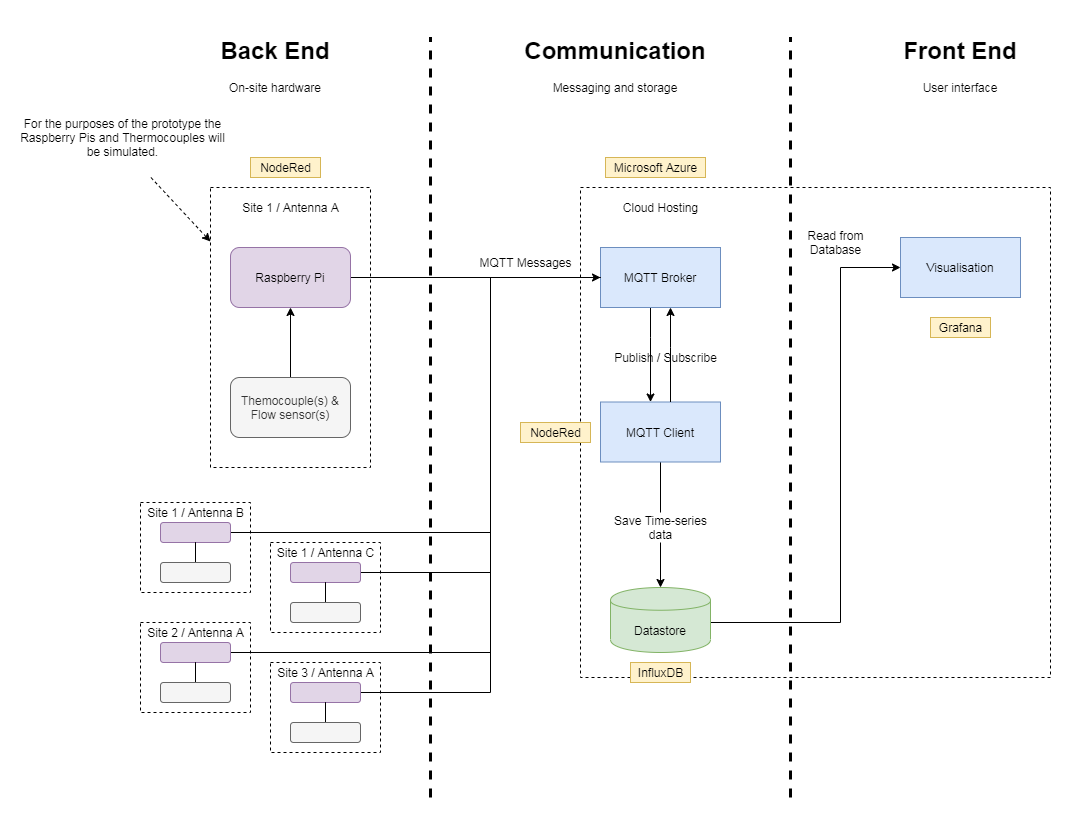

The diagram above was exported from draw.io. Its source (the exported page's mxGraphModel, read from the mxfile embedded in the PNG):
<mxGraphModel dx="1913" dy="807" grid="1" gridSize="10" guides="1" tooltips="1" connect="1" arrows="1" fold="1" page="1" pageScale="1" pageWidth="827" pageHeight="1169" math="0" shadow="0">
  <root>
    <mxCell id="0" />
    <mxCell id="1" parent="0" />
    <mxCell id="KO5914jgpo3kJzEIsXyY-63" value="" style="rounded=0;whiteSpace=wrap;html=1;dashed=1;" parent="1" vertex="1">
      <mxGeometry x="110" y="270" width="470" height="490" as="geometry" />
    </mxCell>
    <mxCell id="KO5914jgpo3kJzEIsXyY-16" value="" style="rounded=0;whiteSpace=wrap;html=1;dashed=1;" parent="1" vertex="1">
      <mxGeometry x="-200" y="625" width="110" height="90" as="geometry" />
    </mxCell>
    <mxCell id="KO5914jgpo3kJzEIsXyY-12" value="" style="rounded=0;whiteSpace=wrap;html=1;dashed=1;" parent="1" vertex="1">
      <mxGeometry x="-260" y="270" width="160" height="280" as="geometry" />
    </mxCell>
    <mxCell id="KO5914jgpo3kJzEIsXyY-20" style="edgeStyle=orthogonalEdgeStyle;rounded=0;orthogonalLoop=1;jettySize=auto;html=1;endArrow=none;endFill=0;" parent="1" source="KO5914jgpo3kJzEIsXyY-2" target="EmqnMG89vFTl3uHL04Bf-3" edge="1">
      <mxGeometry relative="1" as="geometry">
        <Array as="points">
          <mxPoint x="20" y="655" />
          <mxPoint x="20" y="360" />
        </Array>
      </mxGeometry>
    </mxCell>
    <mxCell id="KO5914jgpo3kJzEIsXyY-2" value="" style="rounded=1;whiteSpace=wrap;html=1;fillColor=#e1d5e7;strokeColor=#9673a6;" parent="1" vertex="1">
      <mxGeometry x="-180" y="645" width="70" height="20" as="geometry" />
    </mxCell>
    <mxCell id="EmqnMG89vFTl3uHL04Bf-5" style="edgeStyle=orthogonalEdgeStyle;rounded=0;orthogonalLoop=1;jettySize=auto;html=1;" parent="1" source="EmqnMG89vFTl3uHL04Bf-1" target="EmqnMG89vFTl3uHL04Bf-2" edge="1">
      <mxGeometry relative="1" as="geometry" />
    </mxCell>
    <mxCell id="EmqnMG89vFTl3uHL04Bf-1" value="Themocouple(s) &amp;amp; Flow sensor(s)" style="rounded=1;whiteSpace=wrap;html=1;fillColor=#f5f5f5;strokeColor=#666666;fontColor=#333333;" parent="1" vertex="1">
      <mxGeometry x="-240" y="460" width="120" height="60" as="geometry" />
    </mxCell>
    <mxCell id="EmqnMG89vFTl3uHL04Bf-8" style="edgeStyle=orthogonalEdgeStyle;rounded=0;orthogonalLoop=1;jettySize=auto;html=1;" parent="1" source="EmqnMG89vFTl3uHL04Bf-2" target="EmqnMG89vFTl3uHL04Bf-3" edge="1">
      <mxGeometry relative="1" as="geometry">
        <Array as="points" />
      </mxGeometry>
    </mxCell>
    <mxCell id="EmqnMG89vFTl3uHL04Bf-2" value="Raspberry Pi" style="rounded=1;whiteSpace=wrap;html=1;fillColor=#e1d5e7;strokeColor=#9673a6;" parent="1" vertex="1">
      <mxGeometry x="-240" y="330" width="120" height="60" as="geometry" />
    </mxCell>
    <mxCell id="EmqnMG89vFTl3uHL04Bf-11" style="edgeStyle=orthogonalEdgeStyle;rounded=0;orthogonalLoop=1;jettySize=auto;html=1;" parent="1" source="EmqnMG89vFTl3uHL04Bf-3" target="EmqnMG89vFTl3uHL04Bf-4" edge="1">
      <mxGeometry relative="1" as="geometry">
        <Array as="points">
          <mxPoint x="180" y="420" />
          <mxPoint x="180" y="420" />
        </Array>
      </mxGeometry>
    </mxCell>
    <mxCell id="EmqnMG89vFTl3uHL04Bf-3" value="MQTT Broker" style="rounded=0;whiteSpace=wrap;html=1;fillColor=#dae8fc;strokeColor=#6c8ebf;" parent="1" vertex="1">
      <mxGeometry x="130" y="330" width="120" height="60" as="geometry" />
    </mxCell>
    <mxCell id="KO5914jgpo3kJzEIsXyY-6" style="edgeStyle=orthogonalEdgeStyle;rounded=0;orthogonalLoop=1;jettySize=auto;html=1;" parent="1" source="EmqnMG89vFTl3uHL04Bf-12" target="N_C8zmnqulG8eHltfivD-9" edge="1">
      <mxGeometry relative="1" as="geometry">
        <Array as="points" />
        <mxPoint x="190" y="675" as="targetPoint" />
      </mxGeometry>
    </mxCell>
    <mxCell id="WhJ4jgMzGTEI5jCQ6CaK-10" style="rounded=0;orthogonalLoop=1;jettySize=auto;html=1;endArrow=none;endFill=0;" parent="1" source="EmqnMG89vFTl3uHL04Bf-4" target="EmqnMG89vFTl3uHL04Bf-12" edge="1">
      <mxGeometry relative="1" as="geometry" />
    </mxCell>
    <mxCell id="EmqnMG89vFTl3uHL04Bf-4" value="MQTT Client" style="rounded=0;whiteSpace=wrap;html=1;fillColor=#dae8fc;strokeColor=#6c8ebf;" parent="1" vertex="1">
      <mxGeometry x="130" y="484.5" width="120" height="60" as="geometry" />
    </mxCell>
    <mxCell id="EmqnMG89vFTl3uHL04Bf-9" value="MQTT Messages" style="text;html=1;align=center;verticalAlign=middle;resizable=0;points=[];autosize=1;" parent="1" vertex="1">
      <mxGeometry y="335" width="110" height="20" as="geometry" />
    </mxCell>
    <mxCell id="EmqnMG89vFTl3uHL04Bf-10" value="Microsoft Azure" style="text;html=1;align=center;verticalAlign=middle;resizable=0;points=[];autosize=1;fillColor=#fff2cc;strokeColor=#d6b656;" parent="1" vertex="1">
      <mxGeometry x="135" y="240" width="100" height="20" as="geometry" />
    </mxCell>
    <mxCell id="EmqnMG89vFTl3uHL04Bf-13" value="Visualisation" style="rounded=0;whiteSpace=wrap;html=1;fillColor=#dae8fc;strokeColor=#6c8ebf;" parent="1" vertex="1">
      <mxGeometry x="430" y="320" width="120" height="60" as="geometry" />
    </mxCell>
    <mxCell id="EmqnMG89vFTl3uHL04Bf-15" value="Read from&lt;br&gt;Database" style="text;html=1;align=center;verticalAlign=middle;resizable=0;points=[];autosize=1;rotation=0;" parent="1" vertex="1">
      <mxGeometry x="330" y="310" width="70" height="30" as="geometry" />
    </mxCell>
    <mxCell id="EmqnMG89vFTl3uHL04Bf-17" value="Grafana" style="text;html=1;align=center;verticalAlign=middle;resizable=0;points=[];autosize=1;fillColor=#fff2cc;strokeColor=#d6b656;" parent="1" vertex="1">
      <mxGeometry x="460" y="400" width="60" height="20" as="geometry" />
    </mxCell>
    <mxCell id="EmqnMG89vFTl3uHL04Bf-23" value="InfluxDB" style="text;html=1;align=center;verticalAlign=middle;resizable=0;points=[];autosize=1;fillColor=#fff2cc;strokeColor=#d6b656;" parent="1" vertex="1">
      <mxGeometry x="160" y="745" width="60" height="20" as="geometry" />
    </mxCell>
    <mxCell id="EmqnMG89vFTl3uHL04Bf-25" value="NodeRed" style="text;html=1;align=center;verticalAlign=middle;resizable=0;points=[];autosize=1;fillColor=#fff2cc;strokeColor=#d6b656;" parent="1" vertex="1">
      <mxGeometry x="-220" y="240" width="70" height="20" as="geometry" />
    </mxCell>
    <mxCell id="KO5914jgpo3kJzEIsXyY-10" style="edgeStyle=orthogonalEdgeStyle;rounded=0;orthogonalLoop=1;jettySize=auto;html=1;endArrow=classic;endFill=1;" parent="1" target="EmqnMG89vFTl3uHL04Bf-13" edge="1">
      <mxGeometry relative="1" as="geometry">
        <Array as="points">
          <mxPoint x="370" y="705" />
          <mxPoint x="370" y="350" />
        </Array>
        <mxPoint x="240" y="705" as="sourcePoint" />
      </mxGeometry>
    </mxCell>
    <mxCell id="EmqnMG89vFTl3uHL04Bf-12" value="Save Time-series&lt;br&gt;data" style="text;html=1;align=center;verticalAlign=middle;resizable=0;points=[];autosize=1;rotation=0;" parent="1" vertex="1">
      <mxGeometry x="135" y="595" width="110" height="30" as="geometry" />
    </mxCell>
    <mxCell id="KO5914jgpo3kJzEIsXyY-18" style="edgeStyle=orthogonalEdgeStyle;rounded=0;orthogonalLoop=1;jettySize=auto;html=1;endArrow=none;endFill=0;" parent="1" source="KO5914jgpo3kJzEIsXyY-17" target="KO5914jgpo3kJzEIsXyY-2" edge="1">
      <mxGeometry relative="1" as="geometry" />
    </mxCell>
    <mxCell id="KO5914jgpo3kJzEIsXyY-17" value="" style="rounded=1;whiteSpace=wrap;html=1;fillColor=#f5f5f5;strokeColor=#666666;fontColor=#333333;" parent="1" vertex="1">
      <mxGeometry x="-180" y="685" width="70" height="20" as="geometry" />
    </mxCell>
    <mxCell id="KO5914jgpo3kJzEIsXyY-21" value="Site 1 / Antenna C" style="text;html=1;align=center;verticalAlign=middle;resizable=0;points=[];autosize=1;" parent="1" vertex="1">
      <mxGeometry x="-200" y="625" width="110" height="20" as="geometry" />
    </mxCell>
    <mxCell id="KO5914jgpo3kJzEIsXyY-23" value="" style="rounded=0;whiteSpace=wrap;html=1;dashed=1;" parent="1" vertex="1">
      <mxGeometry x="-330" y="585" width="110" height="90" as="geometry" />
    </mxCell>
    <mxCell id="KO5914jgpo3kJzEIsXyY-39" style="edgeStyle=orthogonalEdgeStyle;rounded=0;orthogonalLoop=1;jettySize=auto;html=1;endArrow=none;endFill=0;" parent="1" source="KO5914jgpo3kJzEIsXyY-24" target="EmqnMG89vFTl3uHL04Bf-3" edge="1">
      <mxGeometry relative="1" as="geometry">
        <Array as="points">
          <mxPoint x="20" y="615" />
          <mxPoint x="20" y="360" />
        </Array>
      </mxGeometry>
    </mxCell>
    <mxCell id="KO5914jgpo3kJzEIsXyY-24" value="" style="rounded=1;whiteSpace=wrap;html=1;fillColor=#e1d5e7;strokeColor=#9673a6;" parent="1" vertex="1">
      <mxGeometry x="-310" y="605" width="70" height="20" as="geometry" />
    </mxCell>
    <mxCell id="KO5914jgpo3kJzEIsXyY-25" style="edgeStyle=orthogonalEdgeStyle;rounded=0;orthogonalLoop=1;jettySize=auto;html=1;endArrow=none;endFill=0;" parent="1" source="KO5914jgpo3kJzEIsXyY-26" target="KO5914jgpo3kJzEIsXyY-24" edge="1">
      <mxGeometry relative="1" as="geometry" />
    </mxCell>
    <mxCell id="KO5914jgpo3kJzEIsXyY-26" value="" style="rounded=1;whiteSpace=wrap;html=1;fillColor=#f5f5f5;strokeColor=#666666;fontColor=#333333;" parent="1" vertex="1">
      <mxGeometry x="-310" y="645" width="70" height="20" as="geometry" />
    </mxCell>
    <mxCell id="KO5914jgpo3kJzEIsXyY-27" value="Site 1 / Antenna B" style="text;html=1;align=center;verticalAlign=middle;resizable=0;points=[];autosize=1;" parent="1" vertex="1">
      <mxGeometry x="-330" y="585" width="110" height="20" as="geometry" />
    </mxCell>
    <mxCell id="KO5914jgpo3kJzEIsXyY-28" value="" style="rounded=0;whiteSpace=wrap;html=1;dashed=1;" parent="1" vertex="1">
      <mxGeometry x="-330" y="705" width="110" height="90" as="geometry" />
    </mxCell>
    <mxCell id="KO5914jgpo3kJzEIsXyY-40" style="edgeStyle=orthogonalEdgeStyle;rounded=0;orthogonalLoop=1;jettySize=auto;html=1;endArrow=none;endFill=0;" parent="1" source="KO5914jgpo3kJzEIsXyY-29" target="EmqnMG89vFTl3uHL04Bf-3" edge="1">
      <mxGeometry relative="1" as="geometry">
        <Array as="points">
          <mxPoint x="20" y="735" />
          <mxPoint x="20" y="360" />
        </Array>
      </mxGeometry>
    </mxCell>
    <mxCell id="KO5914jgpo3kJzEIsXyY-29" value="" style="rounded=1;whiteSpace=wrap;html=1;fillColor=#e1d5e7;strokeColor=#9673a6;" parent="1" vertex="1">
      <mxGeometry x="-310" y="725" width="70" height="20" as="geometry" />
    </mxCell>
    <mxCell id="KO5914jgpo3kJzEIsXyY-30" style="edgeStyle=orthogonalEdgeStyle;rounded=0;orthogonalLoop=1;jettySize=auto;html=1;endArrow=none;endFill=0;" parent="1" source="KO5914jgpo3kJzEIsXyY-31" target="KO5914jgpo3kJzEIsXyY-29" edge="1">
      <mxGeometry relative="1" as="geometry" />
    </mxCell>
    <mxCell id="KO5914jgpo3kJzEIsXyY-31" value="" style="rounded=1;whiteSpace=wrap;html=1;fillColor=#f5f5f5;strokeColor=#666666;fontColor=#333333;" parent="1" vertex="1">
      <mxGeometry x="-310" y="765" width="70" height="20" as="geometry" />
    </mxCell>
    <mxCell id="KO5914jgpo3kJzEIsXyY-32" value="Site 2 / Antenna A" style="text;html=1;align=center;verticalAlign=middle;resizable=0;points=[];autosize=1;" parent="1" vertex="1">
      <mxGeometry x="-330" y="705" width="110" height="20" as="geometry" />
    </mxCell>
    <mxCell id="KO5914jgpo3kJzEIsXyY-33" value="" style="rounded=0;whiteSpace=wrap;html=1;dashed=1;" parent="1" vertex="1">
      <mxGeometry x="-200" y="745" width="110" height="90" as="geometry" />
    </mxCell>
    <mxCell id="KO5914jgpo3kJzEIsXyY-41" style="edgeStyle=orthogonalEdgeStyle;rounded=0;orthogonalLoop=1;jettySize=auto;html=1;endArrow=none;endFill=0;" parent="1" source="KO5914jgpo3kJzEIsXyY-34" target="EmqnMG89vFTl3uHL04Bf-3" edge="1">
      <mxGeometry relative="1" as="geometry">
        <Array as="points">
          <mxPoint x="20" y="775" />
          <mxPoint x="20" y="360" />
        </Array>
      </mxGeometry>
    </mxCell>
    <mxCell id="KO5914jgpo3kJzEIsXyY-34" value="" style="rounded=1;whiteSpace=wrap;html=1;fillColor=#e1d5e7;strokeColor=#9673a6;" parent="1" vertex="1">
      <mxGeometry x="-180" y="765" width="70" height="20" as="geometry" />
    </mxCell>
    <mxCell id="KO5914jgpo3kJzEIsXyY-35" style="edgeStyle=orthogonalEdgeStyle;rounded=0;orthogonalLoop=1;jettySize=auto;html=1;endArrow=none;endFill=0;" parent="1" source="KO5914jgpo3kJzEIsXyY-36" target="KO5914jgpo3kJzEIsXyY-34" edge="1">
      <mxGeometry relative="1" as="geometry" />
    </mxCell>
    <mxCell id="KO5914jgpo3kJzEIsXyY-36" value="" style="rounded=1;whiteSpace=wrap;html=1;fillColor=#f5f5f5;strokeColor=#666666;fontColor=#333333;" parent="1" vertex="1">
      <mxGeometry x="-180" y="805" width="70" height="20" as="geometry" />
    </mxCell>
    <mxCell id="KO5914jgpo3kJzEIsXyY-37" value="Site 3 / Antenna A" style="text;html=1;align=center;verticalAlign=middle;resizable=0;points=[];autosize=1;" parent="1" vertex="1">
      <mxGeometry x="-200" y="745" width="110" height="20" as="geometry" />
    </mxCell>
    <mxCell id="KO5914jgpo3kJzEIsXyY-38" value="Site 1 / Antenna A" style="text;html=1;align=center;verticalAlign=middle;resizable=0;points=[];autosize=1;" parent="1" vertex="1">
      <mxGeometry x="-235" y="280" width="110" height="20" as="geometry" />
    </mxCell>
    <mxCell id="KO5914jgpo3kJzEIsXyY-43" style="rounded=0;orthogonalLoop=1;jettySize=auto;html=1;endArrow=classic;endFill=1;dashed=1;" parent="1" source="KO5914jgpo3kJzEIsXyY-42" target="KO5914jgpo3kJzEIsXyY-12" edge="1">
      <mxGeometry relative="1" as="geometry" />
    </mxCell>
    <mxCell id="KO5914jgpo3kJzEIsXyY-42" value="For the purposes of the prototype the Raspberry Pis and Thermocouples will be simulated." style="text;align=center;verticalAlign=middle;resizable=1;points=[];autosize=1;comic=0;sketch=0;metaEdit=0;imageAspect=1;overflow=fill;html=1;resizeWidth=0;resizeHeight=0;whiteSpace=wrap" parent="1" vertex="1">
      <mxGeometry x="-450" y="200" width="205" height="60" as="geometry" />
    </mxCell>
    <mxCell id="KO5914jgpo3kJzEIsXyY-59" value="Publish / Subscribe" style="text;html=1;align=center;verticalAlign=middle;resizable=0;points=[];autosize=1;" parent="1" vertex="1">
      <mxGeometry x="135" y="430" width="120" height="20" as="geometry" />
    </mxCell>
    <mxCell id="KO5914jgpo3kJzEIsXyY-61" style="edgeStyle=orthogonalEdgeStyle;rounded=0;orthogonalLoop=1;jettySize=auto;html=1;" parent="1" source="EmqnMG89vFTl3uHL04Bf-4" target="EmqnMG89vFTl3uHL04Bf-3" edge="1">
      <mxGeometry relative="1" as="geometry">
        <mxPoint x="220" y="400" as="sourcePoint" />
        <mxPoint x="220" y="525" as="targetPoint" />
        <Array as="points">
          <mxPoint x="200" y="430" />
          <mxPoint x="200" y="430" />
        </Array>
      </mxGeometry>
    </mxCell>
    <mxCell id="KO5914jgpo3kJzEIsXyY-64" value="Cloud Hosting" style="text;html=1;align=center;verticalAlign=middle;resizable=0;points=[];autosize=1;" parent="1" vertex="1">
      <mxGeometry x="145" y="280" width="90" height="20" as="geometry" />
    </mxCell>
    <mxCell id="N_C8zmnqulG8eHltfivD-1" value="&lt;h1&gt;Back End&lt;/h1&gt;On-site hardware" style="text;html=1;strokeColor=none;fillColor=none;align=center;verticalAlign=middle;whiteSpace=wrap;rounded=0;" parent="1" vertex="1">
      <mxGeometry x="-300" y="110" width="210" height="60" as="geometry" />
    </mxCell>
    <mxCell id="N_C8zmnqulG8eHltfivD-2" value="&lt;h1&gt;Communication&lt;/h1&gt;Messaging and storage" style="text;html=1;strokeColor=none;fillColor=none;align=center;verticalAlign=middle;whiteSpace=wrap;rounded=0;" parent="1" vertex="1">
      <mxGeometry x="40" y="110" width="210" height="60" as="geometry" />
    </mxCell>
    <mxCell id="N_C8zmnqulG8eHltfivD-3" value="" style="endArrow=none;dashed=1;html=1;strokeWidth=3;" parent="1" edge="1">
      <mxGeometry width="50" height="50" relative="1" as="geometry">
        <mxPoint x="-40" y="880" as="sourcePoint" />
        <mxPoint x="-40" y="120" as="targetPoint" />
      </mxGeometry>
    </mxCell>
    <mxCell id="N_C8zmnqulG8eHltfivD-4" value="" style="endArrow=none;dashed=1;html=1;strokeWidth=3;" parent="1" edge="1">
      <mxGeometry width="50" height="50" relative="1" as="geometry">
        <mxPoint x="320" y="880" as="sourcePoint" />
        <mxPoint x="320" y="120" as="targetPoint" />
      </mxGeometry>
    </mxCell>
    <mxCell id="N_C8zmnqulG8eHltfivD-7" value="NodeRed" style="text;html=1;align=center;verticalAlign=middle;resizable=0;points=[];autosize=1;fillColor=#fff2cc;strokeColor=#d6b656;" parent="1" vertex="1">
      <mxGeometry x="50" y="505" width="70" height="20" as="geometry" />
    </mxCell>
    <mxCell id="N_C8zmnqulG8eHltfivD-8" value="&lt;h1&gt;Front End&lt;/h1&gt;&lt;div&gt;User interface&lt;/div&gt;" style="text;html=1;strokeColor=none;fillColor=none;align=center;verticalAlign=middle;whiteSpace=wrap;rounded=0;" parent="1" vertex="1">
      <mxGeometry x="385" y="110" width="210" height="60" as="geometry" />
    </mxCell>
    <mxCell id="N_C8zmnqulG8eHltfivD-9" value="Datastore" style="shape=cylinder;whiteSpace=wrap;html=1;boundedLbl=1;backgroundOutline=1;align=center;fillColor=#d5e8d4;strokeColor=#82b366;" parent="1" vertex="1">
      <mxGeometry x="140" y="670" width="100" height="65" as="geometry" />
    </mxCell>
  </root>
</mxGraphModel>